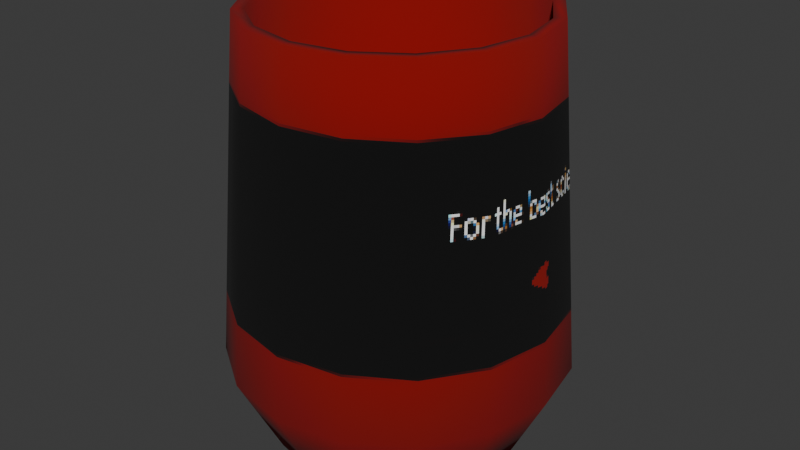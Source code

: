 # Source: cup.blend  (saved by Blender 4.5.87; exported with 4.5.12 LTS)
import bpy
from mathutils import Matrix  # noqa: F401  (used for matrix-valued properties, if any)

bpy.ops.wm.read_factory_settings(use_empty=True)
scene = bpy.context.scene
scene.name = 'Scene'

# ---- collections
col_collection = bpy.data.collections.new('Collection'); scene.collection.children.link(col_collection)

# ---- images (referenced by path relative to the original .blend; pixels are not part of the script)
import os
ASSET_DIR = os.environ.get("B2B_ASSET_DIR", "")  # directory of the original .blend (textures are referenced by path, not embedded)
HERE = os.path.dirname(os.path.abspath(__file__))  # packed textures are extracted next to this script under _unpacked/

def load_image(name, relpath, width, height, colorspace="sRGB"):
    """Load a texture the original file referenced (path relative to the .blend, or extracted next to this script)."""
    p = next((c for c in (os.path.join(HERE, relpath), os.path.join(ASSET_DIR, relpath)) if relpath and os.path.exists(c)), "")
    if p:
        img = bpy.data.images.load(p, check_existing=True)
        img.name = name
    else:  # same state as the original file: an image datablock whose file is absent (Cycles renders it pink)
        img = bpy.data.images.new(name, width, height)
        img.source = "FILE"
        img.filepath = "//" + (relpath or name)
    img.colorspace_settings.name = colorspace
    return img
img_cup = load_image('cup', '_unpacked/cup.8e826d4f.png', 512, 512, 'sRGB')

# ---- materials (node trees are filled in below, after node groups)
mat_cup = bpy.data.materials.new('cup')
mat_cup.alpha_threshold = 0.0
mat_cup.roughness = 0.5
mat_cup.line_color = (0.0, 0.0, 0.0, 1.0)

# ---- material node trees
mat_cup.use_nodes = True; mat_cup.node_tree.nodes.clear()
_N = mat_cup.node_tree.nodes; _L = mat_cup.node_tree.links
n0 = _N.new('ShaderNodeOutputMaterial'); n0.name = 'Material Output'; n0.location = (200, 100)
n1 = _N.new('ShaderNodeBsdfPrincipled'); n1.name = 'Principled BSDF'; n1.location = (-200, 100)
n1.inputs[2].default_value = 1.0
n1.inputs[3].default_value = 1.45
n2 = _N.new('ShaderNodeTexImage'); n2.name = 'Image Texture'; n2.location = (-490, 80)
n2.image = img_cup
n2.interpolation = 'Closest'
_L.new(n1.outputs[0], n0.inputs[0])
_L.new(n2.outputs[0], n1.inputs[0])
n0.is_active_output = True

# ---- world
world_world = bpy.data.worlds.new('World'); scene.world = world_world
world_world.use_nodes = True; world_world.node_tree.nodes.clear()
_N = world_world.node_tree.nodes; _L = world_world.node_tree.links
n0 = _N.new('ShaderNodeOutputWorld'); n0.name = 'World Output'; n0.location = (200, 100)
n1 = _N.new('ShaderNodeBackground'); n1.name = 'Background'; n1.location = (-200, 100)
n1.inputs[0].default_value = (0.05088, 0.05088, 0.05088, 1.0)
_L.new(n1.outputs[0], n0.inputs[0])
n0.is_active_output = True
world_world.color = (0.05088, 0.05088, 0.05088)
world_world.sun_shadow_jitter_overblur = 0.0

# ---- meshes
me_plane_001 = bpy.data.meshes.new('Plane.001')
me_plane_001.from_pydata([(0.0, 0.0, 0.0), (0.0, 0.3035, 0.0), (0.0, 0.4035, 0.2), (0.0, 0.3393, 0.9979), (-1.318e-33, 0.3126, 0.9979), (-1.331e-16, 0.3737, 0.2005), (-1.721e-16, 0.2948, 0.02489), (0.0, 0.0, 0.02744), (-0.1161, 0.2804, 0.0), (-0.1544, 0.3728, 0.2), (-0.1298, 0.3135, 0.9979), (-0.1196, 0.2888, 0.9979), (-0.143, 0.3452, 0.2005), (-0.1128, 0.2723, 0.02489), (-0.2146, 0.2146, 0.0), (-0.2853, 0.2853, 0.2), (-0.2399, 0.2399, 0.9979), (-0.221, 0.221, 0.9979), (-0.2642, 0.2642, 0.2005), (-0.2084, 0.2084, 0.02489), (-0.2804, 0.1161, 0.0), (-0.3728, 0.1544, 0.2), (-0.3135, 0.1298, 0.9979), (-0.2888, 0.1196, 0.9979), (-0.3452, 0.143, 0.2005), (-0.2723, 0.1128, 0.02489), (-0.3035, -1.327e-08, 0.0), (-0.4035, -1.764e-08, 0.2), (-0.3393, -1.483e-08, 0.9979), (-0.3126, -1.366e-08, 0.9979), (-0.3737, -1.633e-08, 0.2005), (-0.2948, -1.289e-08, 0.02489), (-0.2804, -0.1161, 0.0), (-0.3728, -0.1544, 0.2), (-0.3135, -0.1298, 0.9979), (-0.2888, -0.1196, 0.9979), (-0.3452, -0.143, 0.2005), (-0.2723, -0.1128, 0.02489), (-0.2146, -0.2146, 0.0), (-0.2853, -0.2853, 0.2), (-0.2399, -0.2399, 0.9979), (-0.221, -0.221, 0.9979), (-0.2642, -0.2642, 0.2005), (-0.2084, -0.2084, 0.02489), (-0.1161, -0.2804, 0.0), (-0.1544, -0.3728, 0.2), (-0.1298, -0.3135, 0.9979), (-0.1196, -0.2888, 0.9979), (-0.143, -0.3452, 0.2005), (-0.1128, -0.2723, 0.02489), (2.653e-08, -0.3035, 0.0), (3.528e-08, -0.4035, 0.2), (2.966e-08, -0.3393, 0.9979), (2.733e-08, -0.3126, 0.9979), (3.267e-08, -0.3737, 0.2005), (2.577e-08, -0.2948, 0.02489), (0.1161, -0.2804, 0.0), (0.1544, -0.3728, 0.2), (0.1298, -0.3135, 0.9979), (0.1196, -0.2888, 0.9979), (0.143, -0.3452, 0.2005), (0.1128, -0.2723, 0.02489), (0.2146, -0.2146, 0.0), (0.2853, -0.2853, 0.2), (0.2399, -0.2399, 0.9979), (0.221, -0.221, 0.9979), (0.2642, -0.2642, 0.2005), (0.2084, -0.2084, 0.02489), (0.2804, -0.1161, 0.0), (0.3728, -0.1544, 0.2), (0.3135, -0.1298, 0.9979), (0.2888, -0.1196, 0.9979), (0.3452, -0.143, 0.2005), (0.2723, -0.1128, 0.02489), (0.3035, 3.619e-09, 0.0), (0.4035, 4.812e-09, 0.2), (0.3393, 4.046e-09, 0.9979), (0.3126, 3.728e-09, 0.9979), (0.3737, 4.456e-09, 0.2005), (0.2948, 3.515e-09, 0.02489), (0.2804, 0.1161, 0.0), (0.3728, 0.1544, 0.2), (0.3135, 0.1298, 0.9979), (0.2888, 0.1196, 0.9979), (0.3452, 0.143, 0.2005), (0.2723, 0.1128, 0.02489), (0.2146, 0.2146, 0.0), (0.2853, 0.2853, 0.2), (0.2399, 0.2399, 0.9979), (0.221, 0.221, 0.9979), (0.2642, 0.2642, 0.2005), (0.2084, 0.2084, 0.02489), (0.1161, 0.2804, 0.0), (0.1544, 0.3728, 0.2), (0.1298, 0.3135, 0.9979), (0.1196, 0.2888, 0.9979), (0.143, 0.3452, 0.2005), (0.1128, 0.2723, 0.02489), (0.0, 0.354, 0.8151), (-0.1355, 0.3271, 0.8151), (-0.2503, 0.2503, 0.8151), (-0.3271, 0.1355, 0.8151), (-0.354, -1.547e-08, 0.8151), (-0.3271, -0.1355, 0.8151), (-0.2503, -0.2503, 0.8151), (-0.1355, -0.3271, 0.8151), (3.095e-08, -0.354, 0.8151), (0.1355, -0.3271, 0.8151), (0.2503, -0.2503, 0.8151), (0.3271, -0.1355, 0.8151), (0.354, 4.222e-09, 0.8151), (0.3271, 0.1355, 0.8151), (0.2503, 0.2503, 0.8151), (0.1355, 0.3271, 0.8151), (0.0, 0.3888, 0.3829), (-0.1488, 0.3592, 0.3829), (-0.2749, 0.2749, 0.3829), (-0.3592, 0.1488, 0.3829), (-0.3888, -1.699e-08, 0.3829), (-0.3592, -0.1488, 0.3829), (-0.2749, -0.2749, 0.3829), (-0.1488, -0.3592, 0.3829), (3.399e-08, -0.3888, 0.3829), (0.1488, -0.3592, 0.3829), (0.2749, -0.2749, 0.3829), (0.3592, -0.1488, 0.3829), (0.3888, 4.636e-09, 0.3829), (0.3592, 0.1488, 0.3829), (0.2749, 0.2749, 0.3829), (0.1488, 0.3592, 0.3829)], [], [(0, 8, 1), (0, 14, 8), (0, 20, 14), (0, 26, 20), (0, 32, 26), (0, 38, 32), (0, 44, 38), (0, 50, 44), (0, 56, 50), (0, 62, 56), (0, 68, 62), (0, 74, 68), (0, 80, 74), (0, 86, 80), (0, 92, 86), (0, 1, 92), (1, 8, 9, 2), (8, 14, 15, 9), (14, 20, 21, 15), (20, 26, 27, 21), (26, 32, 33, 27), (32, 38, 39, 33), (38, 44, 45, 39), (44, 50, 51, 45), (50, 56, 57, 51), (56, 62, 63, 57), (62, 68, 69, 63), (68, 74, 75, 69), (74, 80, 81, 75), (80, 86, 87, 81), (86, 92, 93, 87), (92, 1, 2, 93), (98, 99, 10, 3), (99, 100, 16, 10), (100, 101, 22, 16), (101, 102, 28, 22), (102, 103, 34, 28), (103, 104, 40, 34), (104, 105, 46, 40), (105, 106, 52, 46), (106, 107, 58, 52), (107, 108, 64, 58), (108, 109, 70, 64), (109, 110, 76, 70), (110, 111, 82, 76), (111, 112, 88, 82), (112, 113, 94, 88), (113, 98, 3, 94), (3, 10, 11, 4), (10, 16, 17, 11), (16, 22, 23, 17), (22, 28, 29, 23), (28, 34, 35, 29), (34, 40, 41, 35), (40, 46, 47, 41), (46, 52, 53, 47), (52, 58, 59, 53), (58, 64, 65, 59), (64, 70, 71, 65), (70, 76, 77, 71), (76, 82, 83, 77), (82, 88, 89, 83), (88, 94, 95, 89), (94, 3, 4, 95), (4, 11, 12, 5), (11, 17, 18, 12), (17, 23, 24, 18), (23, 29, 30, 24), (29, 35, 36, 30), (35, 41, 42, 36), (41, 47, 48, 42), (47, 53, 54, 48), (53, 59, 60, 54), (59, 65, 66, 60), (65, 71, 72, 66), (71, 77, 78, 72), (77, 83, 84, 78), (83, 89, 90, 84), (89, 95, 96, 90), (95, 4, 5, 96), (5, 12, 13, 6), (12, 18, 19, 13), (18, 24, 25, 19), (24, 30, 31, 25), (30, 36, 37, 31), (36, 42, 43, 37), (42, 48, 49, 43), (48, 54, 55, 49), (54, 60, 61, 55), (60, 66, 67, 61), (66, 72, 73, 67), (72, 78, 79, 73), (78, 84, 85, 79), (84, 90, 91, 85), (90, 96, 97, 91), (96, 5, 6, 97), (6, 13, 7), (13, 19, 7), (19, 25, 7), (25, 31, 7), (31, 37, 7), (37, 43, 7), (43, 49, 7), (49, 55, 7), (55, 61, 7), (61, 67, 7), (67, 73, 7), (73, 79, 7), (79, 85, 7), (85, 91, 7), (91, 97, 7), (97, 6, 7), (129, 114, 98, 113), (128, 129, 113, 112), (127, 128, 112, 111), (126, 127, 111, 110), (125, 126, 110, 109), (124, 125, 109, 108), (123, 124, 108, 107), (122, 123, 107, 106), (121, 122, 106, 105), (120, 121, 105, 104), (119, 120, 104, 103), (118, 119, 103, 102), (117, 118, 102, 101), (116, 117, 101, 100), (115, 116, 100, 99), (114, 115, 99, 98), (2, 9, 115, 114), (9, 15, 116, 115), (15, 21, 117, 116), (21, 27, 118, 117), (27, 33, 119, 118), (33, 39, 120, 119), (39, 45, 121, 120), (45, 51, 122, 121), (51, 57, 123, 122), (57, 63, 124, 123), (63, 69, 125, 124), (69, 75, 126, 125), (75, 81, 127, 126), (81, 87, 128, 127), (87, 93, 129, 128), (93, 2, 114, 129)])
me_plane_001.polygons.foreach_set('use_smooth', [True] * 144)
_uv = me_plane_001.uv_layers.new(name='UVMap')
_uv.uv.foreach_set('vector', [0.8656, 0.354, 0.8448, 0.4585, 0.8864, 0.4585, 0.8656, 0.354, 0.8064, 0.4425, 0.8448, 0.4585, 0.8656, 0.354, 0.777, 0.4132, 0.8064, 0.4425, 0.8656, 0.354, 0.7611, 0.3747, 0.777, 0.4132, 0.8656, 0.354, 0.7611, 0.3332, 0.7611, 0.3747, 0.8656, 0.354, 0.777, 0.2948, 0.7611, 0.3332, 0.8656, 0.354, 0.8064, 0.2654, 0.777, 0.2948, 0.8656, 0.354, 0.8448, 0.2495, 0.8064, 0.2654, 0.8656, 0.354, 0.8864, 0.2495, 0.8448, 0.2495, 0.8656, 0.354, 0.9248, 0.2654, 0.8864, 0.2495, 0.8656, 0.354, 0.9542, 0.2948, 0.9248, 0.2654, 0.8656, 0.354, 0.9701, 0.3332, 0.9542, 0.2948, 0.8656, 0.354, 0.9701, 0.3747, 0.9701, 0.3332, 0.8656, 0.354, 0.9542, 0.4132, 0.9701, 0.3747, 0.8656, 0.354, 0.9248, 0.4425, 0.9542, 0.4132, 0.8656, 0.354, 0.8864, 0.4585, 0.9248, 0.4425, 0.3668, 0.7242, 0.3707, 0.6742, 0.2905, 0.6739, 0.2903, 0.7255, 0.3707, 0.6742, 0.3705, 0.6228, 0.2926, 0.6225, 0.2905, 0.6739, 0.3705, 0.6228, 0.3696, 0.5712, 0.2944, 0.5709, 0.2926, 0.6225, 0.3696, 0.5712, 0.3712, 0.5197, 0.2936, 0.5196, 0.2944, 0.5709, 0.3712, 0.5197, 0.3715, 0.4683, 0.2931, 0.4683, 0.2936, 0.5196, 0.3715, 0.4683, 0.372, 0.4168, 0.2917, 0.4175, 0.2931, 0.4683, 0.372, 0.4168, 0.3686, 0.3653, 0.2928, 0.3665, 0.2917, 0.4175, 0.3686, 0.3653, 0.3688, 0.3145, 0.2912, 0.3154, 0.2928, 0.3665, 0.3688, 0.3145, 0.3681, 0.2637, 0.29, 0.2644, 0.2912, 0.3154, 0.3681, 0.2637, 0.3674, 0.2128, 0.2886, 0.2134, 0.29, 0.2644, 0.3674, 0.2128, 0.3675, 0.1618, 0.2866, 0.1627, 0.2886, 0.2134, 0.3675, 0.1618, 0.3645, 0.1118, 0.2861, 0.1114, 0.2866, 0.1627, 0.3645, 0.1118, 0.3626, 0.06447, 0.2849, 0.05926, 0.2861, 0.1114, 0.3626, 0.06447, 0.364, 0.02114, 0.2852, 0.005262, 0.2849, 0.05926, 0.3684, 0.8154, 0.3672, 0.772, 0.2876, 0.7778, 0.2885, 0.8317, 0.3672, 0.772, 0.3668, 0.7242, 0.2903, 0.7255, 0.2876, 0.7778, 0.07357, 0.7145, 0.07509, 0.6656, 0.01072, 0.6641, 0.009107, 0.7125, 0.07509, 0.6656, 0.07618, 0.6166, 0.01206, 0.6156, 0.01072, 0.6641, 0.07618, 0.6166, 0.07702, 0.5674, 0.01234, 0.5668, 0.01206, 0.6156, 0.07702, 0.5674, 0.0772, 0.518, 0.01282, 0.5179, 0.01234, 0.5668, 0.0772, 0.518, 0.07703, 0.4685, 0.01277, 0.4689, 0.01282, 0.5179, 0.07703, 0.4685, 0.07651, 0.4188, 0.01251, 0.4197, 0.01277, 0.4689, 0.07651, 0.4188, 0.07597, 0.3691, 0.01151, 0.3704, 0.01251, 0.4197, 0.07597, 0.3691, 0.07455, 0.3194, 0.009863, 0.3209, 0.01151, 0.3704, 0.07455, 0.3194, 0.07351, 0.2698, 0.008975, 0.2711, 0.009863, 0.3209, 0.07351, 0.2698, 0.07249, 0.2201, 0.007778, 0.2214, 0.008975, 0.2711, 0.07249, 0.2201, 0.07084, 0.1706, 0.006322, 0.1714, 0.007778, 0.2214, 0.07084, 0.1706, 0.07003, 0.1214, 0.005491, 0.1216, 0.006322, 0.1714, 0.07003, 0.1214, 0.06929, 0.07246, 0.005262, 0.07255, 0.005491, 0.1216, 0.06929, 0.07246, 0.06829, 0.02385, 0.006011, 0.02484, 0.005262, 0.07255, 0.06867, 0.8116, 0.07158, 0.7631, 0.007183, 0.7604, 0.005262, 0.8072, 0.07158, 0.7631, 0.07357, 0.7145, 0.009107, 0.7125, 0.007183, 0.7604, 0.7789, 0.05591, 0.7611, 0.09886, 0.7703, 0.1007, 0.7867, 0.06113, 0.7611, 0.09886, 0.7611, 0.1453, 0.7703, 0.1435, 0.7703, 0.1007, 0.7611, 0.1453, 0.7789, 0.1883, 0.7867, 0.1831, 0.7703, 0.1435, 0.7789, 0.1883, 0.8117, 0.2211, 0.8169, 0.2133, 0.7867, 0.1831, 0.8117, 0.2211, 0.8547, 0.2389, 0.8565, 0.2297, 0.8169, 0.2133, 0.8547, 0.2389, 0.9011, 0.2389, 0.8993, 0.2297, 0.8565, 0.2297, 0.9011, 0.2389, 0.9441, 0.2211, 0.9389, 0.2133, 0.8993, 0.2297, 0.9441, 0.2211, 0.977, 0.1883, 0.9691, 0.1831, 0.9389, 0.2133, 0.977, 0.1883, 0.9947, 0.1453, 0.9855, 0.1435, 0.9691, 0.1831, 0.9947, 0.1453, 0.9947, 0.09886, 0.9855, 0.1007, 0.9855, 0.1435, 0.9947, 0.09886, 0.977, 0.05591, 0.9691, 0.06113, 0.9855, 0.1007, 0.977, 0.05591, 0.9441, 0.02305, 0.9389, 0.03085, 0.9691, 0.06113, 0.9441, 0.02305, 0.9011, 0.005262, 0.8993, 0.01446, 0.9389, 0.03085, 0.9011, 0.005262, 0.8547, 0.005262, 0.8565, 0.01446, 0.8993, 0.01446, 0.8547, 0.005262, 0.8117, 0.02305, 0.8169, 0.03085, 0.8565, 0.01446, 0.8117, 0.02305, 0.7789, 0.05591, 0.7867, 0.06113, 0.8169, 0.03085, 0.742, 0.6606, 0.7389, 0.617, 0.4598, 0.6397, 0.4631, 0.6887, 0.7389, 0.617, 0.7365, 0.5732, 0.4571, 0.5911, 0.4598, 0.6397, 0.7365, 0.5732, 0.7346, 0.5292, 0.455, 0.5426, 0.4571, 0.5911, 0.7346, 0.5292, 0.7332, 0.485, 0.4533, 0.4941, 0.455, 0.5426, 0.7332, 0.485, 0.7321, 0.4407, 0.452, 0.4457, 0.4533, 0.4941, 0.7321, 0.4407, 0.7316, 0.3965, 0.4509, 0.3973, 0.452, 0.4457, 0.7316, 0.3965, 0.7315, 0.3523, 0.4514, 0.3489, 0.4509, 0.3973, 0.7315, 0.3523, 0.732, 0.3083, 0.4514, 0.3004, 0.4514, 0.3489, 0.732, 0.3083, 0.7329, 0.2644, 0.4524, 0.2518, 0.4514, 0.3004, 0.7329, 0.2644, 0.7346, 0.2208, 0.4542, 0.2031, 0.4524, 0.2518, 0.7346, 0.2208, 0.7371, 0.1774, 0.4568, 0.1542, 0.4542, 0.2031, 0.7371, 0.1774, 0.7405, 0.1343, 0.4602, 0.105, 0.4568, 0.1542, 0.7405, 0.1343, 0.745, 0.09143, 0.4651, 0.05554, 0.4602, 0.105, 0.745, 0.09143, 0.7505, 0.04886, 0.4701, 0.005262, 0.4651, 0.05554, 0.7505, 0.7464, 0.7458, 0.7038, 0.4667, 0.7381, 0.4706, 0.7885, 0.7458, 0.7038, 0.742, 0.6606, 0.4631, 0.6887, 0.4667, 0.7381, 0.4631, 0.6887, 0.4598, 0.6397, 0.3927, 0.6411, 0.3956, 0.6889, 0.4598, 0.6397, 0.4571, 0.5911, 0.39, 0.5927, 0.3927, 0.6411, 0.4571, 0.5911, 0.455, 0.5426, 0.3879, 0.5441, 0.39, 0.5927, 0.455, 0.5426, 0.4533, 0.4941, 0.3862, 0.4954, 0.3879, 0.5441, 0.4533, 0.4941, 0.452, 0.4457, 0.3852, 0.4468, 0.3862, 0.4954, 0.452, 0.4457, 0.4509, 0.3973, 0.3854, 0.3982, 0.3852, 0.4468, 0.4509, 0.3973, 0.4514, 0.3489, 0.3826, 0.349, 0.3854, 0.3982, 0.4514, 0.3489, 0.4514, 0.3004, 0.3838, 0.2994, 0.3826, 0.349, 0.4514, 0.3004, 0.4524, 0.2518, 0.3851, 0.2499, 0.3838, 0.2994, 0.4524, 0.2518, 0.4542, 0.2031, 0.3871, 0.2004, 0.3851, 0.2499, 0.4542, 0.2031, 0.4568, 0.1542, 0.3902, 0.1512, 0.3871, 0.2004, 0.4568, 0.1542, 0.4602, 0.105, 0.395, 0.1032, 0.3902, 0.1512, 0.4602, 0.105, 0.4651, 0.05554, 0.3972, 0.05675, 0.395, 0.1032, 0.4651, 0.05554, 0.4701, 0.005262, 0.398, 0.01389, 0.3972, 0.05675, 0.4706, 0.7885, 0.4667, 0.7381, 0.3981, 0.7348, 0.3977, 0.7775, 0.4667, 0.7381, 0.4631, 0.6887, 0.3956, 0.6889, 0.3981, 0.7348, 0.7611, 0.5503, 0.7611, 0.5907, 0.8626, 0.5705, 0.7611, 0.5907, 0.7765, 0.628, 0.8626, 0.5705, 0.7765, 0.628, 0.8051, 0.6565, 0.8626, 0.5705, 0.8051, 0.6565, 0.8424, 0.672, 0.8626, 0.5705, 0.8424, 0.672, 0.8828, 0.672, 0.8626, 0.5705, 0.8828, 0.672, 0.9201, 0.6565, 0.8626, 0.5705, 0.9201, 0.6565, 0.9486, 0.628, 0.8626, 0.5705, 0.9486, 0.628, 0.9641, 0.5907, 0.8626, 0.5705, 0.9641, 0.5907, 0.9641, 0.5503, 0.8626, 0.5705, 0.9641, 0.5503, 0.9486, 0.513, 0.8626, 0.5705, 0.9486, 0.513, 0.9201, 0.4844, 0.8626, 0.5705, 0.9201, 0.4844, 0.8828, 0.469, 0.8626, 0.5705, 0.8828, 0.469, 0.8424, 0.469, 0.8626, 0.5705, 0.8424, 0.469, 0.8051, 0.4844, 0.8626, 0.5705, 0.8051, 0.4844, 0.7765, 0.513, 0.8626, 0.5705, 0.7765, 0.513, 0.7611, 0.5503, 0.8626, 0.5705, 0.2237, 0.776, 0.2258, 0.7239, 0.07357, 0.7145, 0.07158, 0.7631, 0.2204, 0.8289, 0.2237, 0.776, 0.07158, 0.7631, 0.06867, 0.8116, 0.2208, 0.06116, 0.2183, 0.008569, 0.06829, 0.02385, 0.06929, 0.07246, 0.2222, 0.113, 0.2208, 0.06116, 0.06929, 0.07246, 0.07003, 0.1214, 0.2233, 0.1642, 0.2222, 0.113, 0.07003, 0.1214, 0.07084, 0.1706, 0.2242, 0.2152, 0.2233, 0.1642, 0.07084, 0.1706, 0.07249, 0.2201, 0.2258, 0.2659, 0.2242, 0.2152, 0.07249, 0.2201, 0.07351, 0.2698, 0.2272, 0.3166, 0.2258, 0.2659, 0.07351, 0.2698, 0.07455, 0.3194, 0.2277, 0.3673, 0.2272, 0.3166, 0.07455, 0.3194, 0.07597, 0.3691, 0.2282, 0.4179, 0.2277, 0.3673, 0.07597, 0.3691, 0.07651, 0.4188, 0.2289, 0.4687, 0.2282, 0.4179, 0.07651, 0.4188, 0.07703, 0.4685, 0.2294, 0.5195, 0.2289, 0.4687, 0.07703, 0.4685, 0.0772, 0.518, 0.2295, 0.5703, 0.2294, 0.5195, 0.0772, 0.518, 0.07702, 0.5674, 0.2286, 0.6212, 0.2295, 0.5703, 0.07702, 0.5674, 0.07618, 0.6166, 0.2272, 0.6723, 0.2286, 0.6212, 0.07618, 0.6166, 0.07509, 0.6656, 0.2258, 0.7239, 0.2272, 0.6723, 0.07509, 0.6656, 0.07357, 0.7145, 0.2903, 0.7255, 0.2905, 0.6739, 0.2272, 0.6723, 0.2258, 0.7239, 0.2905, 0.6739, 0.2926, 0.6225, 0.2286, 0.6212, 0.2272, 0.6723, 0.2926, 0.6225, 0.2944, 0.5709, 0.2295, 0.5703, 0.2286, 0.6212, 0.2944, 0.5709, 0.2936, 0.5196, 0.2294, 0.5195, 0.2295, 0.5703, 0.2936, 0.5196, 0.2931, 0.4683, 0.2289, 0.4687, 0.2294, 0.5195, 0.2931, 0.4683, 0.2917, 0.4175, 0.2282, 0.4179, 0.2289, 0.4687, 0.2917, 0.4175, 0.2928, 0.3665, 0.2277, 0.3673, 0.2282, 0.4179, 0.2928, 0.3665, 0.2912, 0.3154, 0.2272, 0.3166, 0.2277, 0.3673, 0.2912, 0.3154, 0.29, 0.2644, 0.2258, 0.2659, 0.2272, 0.3166, 0.29, 0.2644, 0.2886, 0.2134, 0.2242, 0.2152, 0.2258, 0.2659, 0.2886, 0.2134, 0.2866, 0.1627, 0.2233, 0.1642, 0.2242, 0.2152, 0.2866, 0.1627, 0.2861, 0.1114, 0.2222, 0.113, 0.2233, 0.1642, 0.2861, 0.1114, 0.2849, 0.05926, 0.2208, 0.06116, 0.2222, 0.113, 0.2849, 0.05926, 0.2852, 0.005262, 0.2183, 0.008569, 0.2208, 0.06116, 0.2885, 0.8317, 0.2876, 0.7778, 0.2237, 0.776, 0.2204, 0.8289, 0.2876, 0.7778, 0.2903, 0.7255, 0.2258, 0.7239, 0.2237, 0.776])
me_plane_001.materials.append(mat_cup)
me_plane_001.update()

# ---- objects
ob_cup = bpy.data.objects.new('cup', me_plane_001)

# ---- transforms, parenting, visibility, modifiers, constraints
ob_cup.location = (0.0, 0.0, 0.0)

# ---- collection membership
col_collection.objects.link(ob_cup)

# ---- scene / render settings (as saved in the file)
scene.frame_start = 1; scene.frame_end = 250; scene.frame_set(1)
scene.render.engine = 'BLENDER_EEVEE_NEXT'
bpy.context.view_layer.update()

# ---- added for rendering (the .blend has no active camera and no usable light): camera, sun
cam_auto = bpy.data.cameras.new('AutoCamera')
cam_auto.lens = 50.0
cam_auto.sensor_width = 36.0
cam_auto.clip_end = 1000.0
ob_auto_camera = bpy.data.objects.new('AutoCamera', cam_auto)
scene.collection.objects.link(ob_auto_camera)
ob_auto_camera.location = (1.40269, -1.68323, 1.62112)
ob_auto_camera.rotation_euler = (1.09748, -7.21219e-08, 0.694738)
scene.camera = ob_auto_camera
light_auto_sun = bpy.data.lights.new('AutoSun', 'SUN')
light_auto_sun.energy = 3.0
light_auto_sun.angle = 0.0523599
ob_auto_sun = bpy.data.objects.new('AutoSun', light_auto_sun)
scene.collection.objects.link(ob_auto_sun)
ob_auto_sun.rotation_euler = (0.872665, 0.174533, 0.523599)
bpy.context.view_layer.update()
